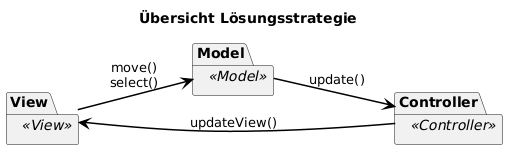

The diagram above was rendered by PlantUML. Its source (embedded in the PNG):
@startuml
skinparam componentStyle uml2
skinparam rectangle {
  BackgroundColor #FDF6E3
  BorderColor black
  FontSize 12
  RoundCorner 15
}
skinparam ArrowColor black
skinparam ArrowThickness 1.5
skinparam class {
  BorderColor black
  FontSize 11
  BackgroundColor<<View>> #FFFFCC
  BackgroundColor<<Controller>> #FFCCCC
  BackgroundColor<<Model>> #CCFFCC
}

title Übersicht Lösungsstrategie

' horizontales Layout durch Gruppierung
left to right direction

package "View" <<View>> {
  
}

package "Controller" <<Controller>> {
}

package "Model" <<Model>> {
}

' Beziehungen mit Methodenbeschriftung
Controller --> View : updateView()
View --> Model : move()\nselect()
Model --> Controller : update()
@enduml